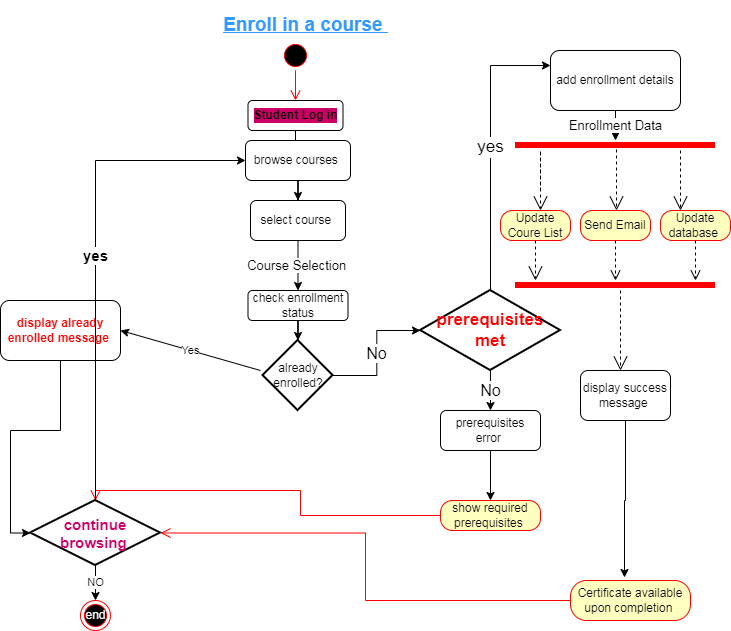

The diagram above was exported from draw.io. Its source (the exported page's mxGraphModel, read from the mxfile embedded in the PNG):
<mxGraphModel dx="872" dy="1589" grid="1" gridSize="10" guides="1" tooltips="1" connect="1" arrows="1" fold="1" page="1" pageScale="1" pageWidth="850" pageHeight="1100" math="0" shadow="0">
  <root>
    <mxCell id="0" />
    <mxCell id="1" parent="0" />
    <mxCell id="wHwK8NHE_hUpmpK_ZYOT-1" value="&lt;div&gt;&lt;/div&gt;" style="ellipse;html=1;shape=startState;fillColor=#000000;strokeColor=#ff0000;" vertex="1" parent="1">
      <mxGeometry x="380" y="30" width="30" height="30" as="geometry" />
    </mxCell>
    <mxCell id="wHwK8NHE_hUpmpK_ZYOT-2" value="" style="edgeStyle=orthogonalEdgeStyle;html=1;verticalAlign=bottom;endArrow=open;endSize=8;strokeColor=#ff0000;rounded=0;" edge="1" parent="1" source="wHwK8NHE_hUpmpK_ZYOT-1">
      <mxGeometry relative="1" as="geometry">
        <mxPoint x="395" y="90" as="targetPoint" />
      </mxGeometry>
    </mxCell>
    <mxCell id="wHwK8NHE_hUpmpK_ZYOT-3" style="edgeStyle=orthogonalEdgeStyle;rounded=0;orthogonalLoop=1;jettySize=auto;html=1;" edge="1" parent="1" source="wHwK8NHE_hUpmpK_ZYOT-4">
      <mxGeometry relative="1" as="geometry">
        <mxPoint x="397.5" y="160" as="targetPoint" />
      </mxGeometry>
    </mxCell>
    <mxCell id="wHwK8NHE_hUpmpK_ZYOT-4" value="&lt;b&gt;&lt;font style=&quot;&quot;&gt;Student Log in&lt;/font&gt;&lt;/b&gt;" style="rounded=1;whiteSpace=wrap;html=1;labelBackgroundColor=#CC0066;fontColor=default;" vertex="1" parent="1">
      <mxGeometry x="347.5" y="90" width="95" height="30" as="geometry" />
    </mxCell>
    <mxCell id="wHwK8NHE_hUpmpK_ZYOT-5" value="&lt;font style=&quot;font-size: 19px; color: rgb(51, 153, 255);&quot;&gt;&lt;u&gt;Enroll in a course&amp;nbsp;&lt;/u&gt;&lt;/font&gt;" style="text;align=center;fontStyle=1;verticalAlign=middle;spacingLeft=3;spacingRight=3;strokeColor=none;rotatable=0;points=[[0,0.5],[1,0.5]];portConstraint=eastwest;html=1;" vertex="1" parent="1">
      <mxGeometry x="350" y="-10" width="110" height="50" as="geometry" />
    </mxCell>
    <mxCell id="wHwK8NHE_hUpmpK_ZYOT-6" value="" style="edgeStyle=orthogonalEdgeStyle;rounded=0;orthogonalLoop=1;jettySize=auto;html=1;" edge="1" parent="1" source="wHwK8NHE_hUpmpK_ZYOT-7" target="wHwK8NHE_hUpmpK_ZYOT-11">
      <mxGeometry relative="1" as="geometry" />
    </mxCell>
    <mxCell id="wHwK8NHE_hUpmpK_ZYOT-7" value="browse courses&amp;nbsp;" style="rounded=1;whiteSpace=wrap;html=1;" vertex="1" parent="1">
      <mxGeometry x="345" y="130" width="105" height="40" as="geometry" />
    </mxCell>
    <mxCell id="wHwK8NHE_hUpmpK_ZYOT-8" value="" style="edgeStyle=orthogonalEdgeStyle;rounded=0;orthogonalLoop=1;jettySize=auto;html=1;" edge="1" parent="1" source="wHwK8NHE_hUpmpK_ZYOT-9" target="wHwK8NHE_hUpmpK_ZYOT-14">
      <mxGeometry relative="1" as="geometry" />
    </mxCell>
    <mxCell id="wHwK8NHE_hUpmpK_ZYOT-9" value="check enrollment status" style="rounded=1;whiteSpace=wrap;html=1;" vertex="1" parent="1">
      <mxGeometry x="347.5" y="280" width="100" height="30" as="geometry" />
    </mxCell>
    <mxCell id="wHwK8NHE_hUpmpK_ZYOT-10" value="&lt;font style=&quot;font-size: 13px;&quot;&gt;Course Selection&amp;nbsp;&lt;/font&gt;" style="edgeStyle=orthogonalEdgeStyle;rounded=0;orthogonalLoop=1;jettySize=auto;html=1;" edge="1" parent="1" source="wHwK8NHE_hUpmpK_ZYOT-11" target="wHwK8NHE_hUpmpK_ZYOT-9">
      <mxGeometry relative="1" as="geometry" />
    </mxCell>
    <mxCell id="wHwK8NHE_hUpmpK_ZYOT-11" value="select course&amp;nbsp;" style="rounded=1;whiteSpace=wrap;html=1;" vertex="1" parent="1">
      <mxGeometry x="350" y="190" width="95" height="40" as="geometry" />
    </mxCell>
    <mxCell id="wHwK8NHE_hUpmpK_ZYOT-14" value="already enrolled?" style="strokeWidth=2;html=1;shape=mxgraph.flowchart.decision;whiteSpace=wrap;" vertex="1" parent="1">
      <mxGeometry x="362.5" y="330" width="70" height="70" as="geometry" />
    </mxCell>
    <mxCell id="wHwK8NHE_hUpmpK_ZYOT-42" value="&lt;font style=&quot;font-size: 13px;&quot;&gt;Enrollment Data&lt;/font&gt;" style="edgeStyle=orthogonalEdgeStyle;rounded=0;orthogonalLoop=1;jettySize=auto;html=1;" edge="1" parent="1" source="wHwK8NHE_hUpmpK_ZYOT-16" target="wHwK8NHE_hUpmpK_ZYOT-40">
      <mxGeometry relative="1" as="geometry" />
    </mxCell>
    <mxCell id="wHwK8NHE_hUpmpK_ZYOT-16" value="add enrollment details" style="rounded=1;whiteSpace=wrap;html=1;" vertex="1" parent="1">
      <mxGeometry x="650" y="40" width="130" height="60" as="geometry" />
    </mxCell>
    <mxCell id="wHwK8NHE_hUpmpK_ZYOT-18" value="&lt;span style=&quot;background-color: light-dark(#ffffff, var(--ge-dark-color, #121212));&quot;&gt;&lt;b&gt;&lt;font style=&quot;color: rgb(255, 0, 0);&quot;&gt;display already enrolled message&amp;nbsp;&lt;/font&gt;&lt;/b&gt;&lt;/span&gt;" style="rounded=1;whiteSpace=wrap;html=1;" vertex="1" parent="1">
      <mxGeometry x="100" y="290" width="120" height="60" as="geometry" />
    </mxCell>
    <mxCell id="wHwK8NHE_hUpmpK_ZYOT-69" value="" style="edgeStyle=orthogonalEdgeStyle;rounded=0;orthogonalLoop=1;jettySize=auto;html=1;entryX=0.45;entryY=-0.075;entryDx=0;entryDy=0;entryPerimeter=0;" edge="1" parent="1" source="wHwK8NHE_hUpmpK_ZYOT-20" target="wHwK8NHE_hUpmpK_ZYOT-67">
      <mxGeometry relative="1" as="geometry" />
    </mxCell>
    <mxCell id="wHwK8NHE_hUpmpK_ZYOT-20" value="display success message&amp;nbsp;" style="rounded=1;whiteSpace=wrap;html=1;" vertex="1" parent="1">
      <mxGeometry x="680" y="360" width="90" height="50" as="geometry" />
    </mxCell>
    <mxCell id="wHwK8NHE_hUpmpK_ZYOT-23" value="&lt;font style=&quot;color: rgb(255, 255, 255); line-height: 190%;&quot;&gt;end&lt;/font&gt;" style="ellipse;html=1;shape=endState;fillColor=#000000;strokeColor=#ff0000;" vertex="1" parent="1">
      <mxGeometry x="180" y="590" width="30" height="30" as="geometry" />
    </mxCell>
    <mxCell id="wHwK8NHE_hUpmpK_ZYOT-31" value="&lt;font style=&quot;font-size: 16px;&quot;&gt;No&lt;/font&gt;" style="edgeStyle=orthogonalEdgeStyle;rounded=0;orthogonalLoop=1;jettySize=auto;html=1;" edge="1" parent="1" source="wHwK8NHE_hUpmpK_ZYOT-26">
      <mxGeometry relative="1" as="geometry">
        <mxPoint x="590" y="400" as="targetPoint" />
        <mxPoint as="offset" />
      </mxGeometry>
    </mxCell>
    <mxCell id="wHwK8NHE_hUpmpK_ZYOT-32" value="&lt;font style=&quot;font-size: 17px;&quot;&gt;yes&lt;/font&gt;" style="edgeStyle=orthogonalEdgeStyle;rounded=0;orthogonalLoop=1;jettySize=auto;html=1;entryX=0;entryY=0.25;entryDx=0;entryDy=0;" edge="1" parent="1" source="wHwK8NHE_hUpmpK_ZYOT-26" target="wHwK8NHE_hUpmpK_ZYOT-16">
      <mxGeometry relative="1" as="geometry" />
    </mxCell>
    <mxCell id="wHwK8NHE_hUpmpK_ZYOT-26" value="prerequisites met" style="strokeWidth=2;html=1;shape=mxgraph.flowchart.decision;whiteSpace=wrap;fontColor=#FF0000;fontSize=17;fontStyle=1;rotation=0;" vertex="1" parent="1">
      <mxGeometry x="520" y="280" width="140" height="80" as="geometry" />
    </mxCell>
    <mxCell id="wHwK8NHE_hUpmpK_ZYOT-66" value="" style="edgeStyle=orthogonalEdgeStyle;rounded=0;orthogonalLoop=1;jettySize=auto;html=1;" edge="1" parent="1" source="wHwK8NHE_hUpmpK_ZYOT-29" target="wHwK8NHE_hUpmpK_ZYOT-62">
      <mxGeometry relative="1" as="geometry" />
    </mxCell>
    <mxCell id="wHwK8NHE_hUpmpK_ZYOT-29" value="prerequisites error&amp;nbsp;" style="rounded=1;whiteSpace=wrap;html=1;" vertex="1" parent="1">
      <mxGeometry x="540" y="400" width="100" height="40" as="geometry" />
    </mxCell>
    <mxCell id="wHwK8NHE_hUpmpK_ZYOT-33" value="&lt;font style=&quot;font-size: 16px;&quot;&gt;No&lt;/font&gt;" style="edgeStyle=orthogonalEdgeStyle;rounded=0;orthogonalLoop=1;jettySize=auto;html=1;entryX=0;entryY=0.5;entryDx=0;entryDy=0;entryPerimeter=0;" edge="1" parent="1" source="wHwK8NHE_hUpmpK_ZYOT-14" target="wHwK8NHE_hUpmpK_ZYOT-26">
      <mxGeometry relative="1" as="geometry" />
    </mxCell>
    <mxCell id="wHwK8NHE_hUpmpK_ZYOT-40" value="" style="shape=line;html=1;strokeWidth=6;strokeColor=#ff0000;" vertex="1" parent="1">
      <mxGeometry x="615" y="130" width="200" height="10" as="geometry" />
    </mxCell>
    <mxCell id="wHwK8NHE_hUpmpK_ZYOT-48" value="" style="endArrow=open;endFill=1;endSize=12;html=1;rounded=0;dashed=1;" edge="1" parent="1">
      <mxGeometry width="160" relative="1" as="geometry">
        <mxPoint x="640" y="180" as="sourcePoint" />
        <mxPoint x="640" y="200" as="targetPoint" />
        <Array as="points">
          <mxPoint x="640" y="140" />
        </Array>
      </mxGeometry>
    </mxCell>
    <mxCell id="wHwK8NHE_hUpmpK_ZYOT-49" value="" style="endArrow=open;endFill=1;endSize=12;html=1;rounded=0;exitX=0.505;exitY=0.9;exitDx=0;exitDy=0;exitPerimeter=0;dashed=1;" edge="1" parent="1" source="wHwK8NHE_hUpmpK_ZYOT-40">
      <mxGeometry width="160" relative="1" as="geometry">
        <mxPoint x="725" y="150" as="sourcePoint" />
        <mxPoint x="716" y="200" as="targetPoint" />
      </mxGeometry>
    </mxCell>
    <mxCell id="wHwK8NHE_hUpmpK_ZYOT-50" value="" style="endArrow=open;endFill=1;endSize=12;html=1;rounded=0;exitX=0.825;exitY=1;exitDx=0;exitDy=0;exitPerimeter=0;dashed=1;" edge="1" parent="1" source="wHwK8NHE_hUpmpK_ZYOT-40">
      <mxGeometry width="160" relative="1" as="geometry">
        <mxPoint x="730" y="200" as="sourcePoint" />
        <mxPoint x="780" y="200" as="targetPoint" />
      </mxGeometry>
    </mxCell>
    <mxCell id="wHwK8NHE_hUpmpK_ZYOT-51" value="Send Email" style="rounded=1;whiteSpace=wrap;html=1;arcSize=40;fontColor=#000000;fillColor=#ffffc0;strokeColor=#ff0000;" vertex="1" parent="1">
      <mxGeometry x="680" y="200" width="70" height="30" as="geometry" />
    </mxCell>
    <mxCell id="wHwK8NHE_hUpmpK_ZYOT-52" value="" style="edgeStyle=orthogonalEdgeStyle;html=1;verticalAlign=bottom;endArrow=open;endSize=8;strokeColor=#000000;rounded=0;dashed=1;" edge="1" source="wHwK8NHE_hUpmpK_ZYOT-51" parent="1">
      <mxGeometry relative="1" as="geometry">
        <mxPoint x="715" y="270" as="targetPoint" />
      </mxGeometry>
    </mxCell>
    <mxCell id="wHwK8NHE_hUpmpK_ZYOT-53" value="Update Coure List" style="rounded=1;whiteSpace=wrap;html=1;arcSize=40;fontColor=#000000;fillColor=#ffffc0;strokeColor=#ff0000;" vertex="1" parent="1">
      <mxGeometry x="600" y="200" width="70" height="30" as="geometry" />
    </mxCell>
    <mxCell id="wHwK8NHE_hUpmpK_ZYOT-55" value="" style="shape=line;html=1;strokeWidth=6;strokeColor=#ff0000;" vertex="1" parent="1">
      <mxGeometry x="615" y="270" width="200" height="10" as="geometry" />
    </mxCell>
    <mxCell id="wHwK8NHE_hUpmpK_ZYOT-57" value="" style="endArrow=open;endFill=1;endSize=12;html=1;rounded=0;exitX=0.5;exitY=1;exitDx=0;exitDy=0;dashed=1;" edge="1" parent="1" source="wHwK8NHE_hUpmpK_ZYOT-53">
      <mxGeometry width="160" relative="1" as="geometry">
        <mxPoint x="590" y="250" as="sourcePoint" />
        <mxPoint x="635" y="270" as="targetPoint" />
      </mxGeometry>
    </mxCell>
    <mxCell id="wHwK8NHE_hUpmpK_ZYOT-58" value="Update database&amp;nbsp;" style="rounded=1;whiteSpace=wrap;html=1;arcSize=40;fontColor=#000000;fillColor=#ffffc0;strokeColor=#ff0000;" vertex="1" parent="1">
      <mxGeometry x="760" y="200" width="70" height="30" as="geometry" />
    </mxCell>
    <mxCell id="wHwK8NHE_hUpmpK_ZYOT-59" value="" style="edgeStyle=orthogonalEdgeStyle;html=1;verticalAlign=bottom;endArrow=open;endSize=8;strokeColor=#000000;rounded=0;dashed=1;" edge="1" source="wHwK8NHE_hUpmpK_ZYOT-58" parent="1">
      <mxGeometry relative="1" as="geometry">
        <mxPoint x="795" y="270" as="targetPoint" />
      </mxGeometry>
    </mxCell>
    <mxCell id="wHwK8NHE_hUpmpK_ZYOT-61" value="" style="endArrow=open;endFill=1;endSize=12;html=1;rounded=0;dashed=1;" edge="1" parent="1">
      <mxGeometry width="160" relative="1" as="geometry">
        <mxPoint x="720" y="280" as="sourcePoint" />
        <mxPoint x="720" y="360" as="targetPoint" />
      </mxGeometry>
    </mxCell>
    <mxCell id="wHwK8NHE_hUpmpK_ZYOT-62" value="show required prerequisites&amp;nbsp;" style="rounded=1;whiteSpace=wrap;html=1;arcSize=40;fontColor=#000000;fillColor=#ffffc0;strokeColor=#ff0000;" vertex="1" parent="1">
      <mxGeometry x="540" y="490" width="100" height="30" as="geometry" />
    </mxCell>
    <mxCell id="wHwK8NHE_hUpmpK_ZYOT-63" value="" style="edgeStyle=orthogonalEdgeStyle;html=1;verticalAlign=bottom;endArrow=open;endSize=8;strokeColor=#ff0000;rounded=0;entryX=0.5;entryY=0;entryDx=0;entryDy=0;entryPerimeter=0;" edge="1" source="wHwK8NHE_hUpmpK_ZYOT-62" parent="1" target="wHwK8NHE_hUpmpK_ZYOT-64">
      <mxGeometry relative="1" as="geometry">
        <mxPoint x="590" y="550" as="targetPoint" />
      </mxGeometry>
    </mxCell>
    <mxCell id="wHwK8NHE_hUpmpK_ZYOT-73" value="NO" style="edgeStyle=orthogonalEdgeStyle;rounded=0;orthogonalLoop=1;jettySize=auto;html=1;entryX=0.5;entryY=0;entryDx=0;entryDy=0;" edge="1" parent="1" source="wHwK8NHE_hUpmpK_ZYOT-64" target="wHwK8NHE_hUpmpK_ZYOT-23">
      <mxGeometry relative="1" as="geometry" />
    </mxCell>
    <mxCell id="wHwK8NHE_hUpmpK_ZYOT-74" value="&lt;font style=&quot;font-size: 15px;&quot;&gt;&lt;b&gt;yes&lt;/b&gt;&lt;/font&gt;" style="edgeStyle=orthogonalEdgeStyle;rounded=0;orthogonalLoop=1;jettySize=auto;html=1;entryX=0;entryY=0.5;entryDx=0;entryDy=0;exitX=0.5;exitY=0;exitDx=0;exitDy=0;exitPerimeter=0;" edge="1" parent="1" source="wHwK8NHE_hUpmpK_ZYOT-64" target="wHwK8NHE_hUpmpK_ZYOT-7">
      <mxGeometry relative="1" as="geometry">
        <mxPoint x="190" y="480" as="sourcePoint" />
      </mxGeometry>
    </mxCell>
    <mxCell id="wHwK8NHE_hUpmpK_ZYOT-64" value="&lt;b&gt;&lt;font style=&quot;font-size: 15px; color: rgb(204, 0, 102);&quot;&gt;continue browsing&lt;/font&gt;&lt;/b&gt;&amp;nbsp;" style="strokeWidth=2;html=1;shape=mxgraph.flowchart.decision;whiteSpace=wrap;" vertex="1" parent="1">
      <mxGeometry x="130" y="490" width="130" height="65" as="geometry" />
    </mxCell>
    <mxCell id="wHwK8NHE_hUpmpK_ZYOT-67" value="Certificate available upon completion&amp;nbsp;" style="rounded=1;whiteSpace=wrap;html=1;arcSize=40;fontColor=#000000;fillColor=#ffffc0;strokeColor=#ff0000;" vertex="1" parent="1">
      <mxGeometry x="670" y="570" width="120" height="40" as="geometry" />
    </mxCell>
    <mxCell id="wHwK8NHE_hUpmpK_ZYOT-68" value="" style="edgeStyle=orthogonalEdgeStyle;html=1;verticalAlign=bottom;endArrow=open;endSize=8;strokeColor=#ff0000;rounded=0;entryX=1;entryY=0.5;entryDx=0;entryDy=0;entryPerimeter=0;" edge="1" source="wHwK8NHE_hUpmpK_ZYOT-67" parent="1" target="wHwK8NHE_hUpmpK_ZYOT-64">
      <mxGeometry relative="1" as="geometry">
        <mxPoint x="750" y="590" as="targetPoint" />
      </mxGeometry>
    </mxCell>
    <mxCell id="wHwK8NHE_hUpmpK_ZYOT-75" style="edgeStyle=orthogonalEdgeStyle;rounded=0;orthogonalLoop=1;jettySize=auto;html=1;entryX=0;entryY=0.5;entryDx=0;entryDy=0;entryPerimeter=0;" edge="1" parent="1" source="wHwK8NHE_hUpmpK_ZYOT-18" target="wHwK8NHE_hUpmpK_ZYOT-64">
      <mxGeometry relative="1" as="geometry" />
    </mxCell>
    <mxCell id="wHwK8NHE_hUpmpK_ZYOT-77" value="Yes" style="endArrow=classic;html=1;rounded=0;entryX=1;entryY=0.5;entryDx=0;entryDy=0;" edge="1" parent="1" target="wHwK8NHE_hUpmpK_ZYOT-18">
      <mxGeometry width="50" height="50" relative="1" as="geometry">
        <mxPoint x="360" y="360" as="sourcePoint" />
        <mxPoint x="310" y="310" as="targetPoint" />
      </mxGeometry>
    </mxCell>
  </root>
</mxGraphModel>